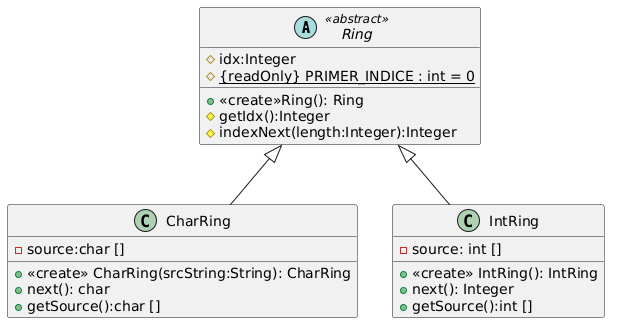

The diagram above was rendered by PlantUML. Its source (embedded in the PNG):
@startuml
abstract Ring <<abstract>> {
  # idx:Integer
  # {static} {readOnly} PRIMER_INDICE : int = 0
  
  + <<create>>Ring(): Ring
  # getIdx():Integer
  # indexNext(length:Integer):Integer
}

class CharRing {
  -source:char []
  
  + <<create>> CharRing(srcString:String): CharRing
  + next(): char
  + getSource():char []
}

class IntRing {
  - source: int []
  
  + <<create>> IntRing(): IntRing
  + next(): Integer
  + getSource():int []
}

 class CharRing extends Ring
 class IntRing extends Ring
@enduml